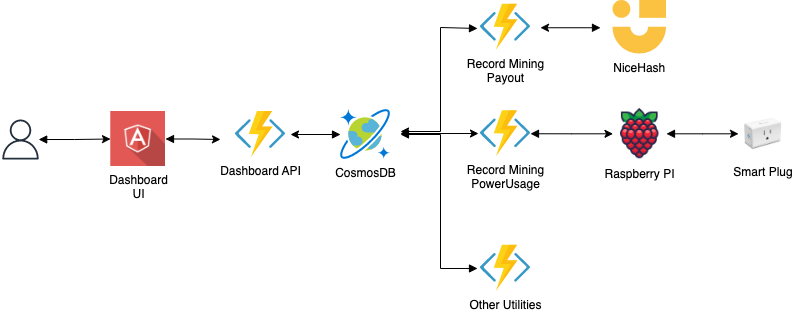

The diagram above was exported from draw.io. Its source (the exported page's mxGraphModel, read from the mxfile embedded in the PNG):
<mxGraphModel dx="920" dy="480" grid="1" gridSize="10" guides="1" tooltips="1" connect="1" arrows="1" fold="1" page="1" pageScale="1" pageWidth="1169" pageHeight="827" background="#ffffff" math="0" shadow="0">
  <root>
    <mxCell id="0" />
    <mxCell id="1" parent="0" />
    <mxCell id="9z9TsUdUpa_9QFEXhv_m-1" value="Dashboard API" style="aspect=fixed;html=1;perimeter=none;align=center;shadow=0;dashed=0;image;fontSize=12;image=img/lib/mscae/Functions.svg;" vertex="1" parent="1">
      <mxGeometry x="535" y="210" width="50" height="46" as="geometry" />
    </mxCell>
    <mxCell id="9z9TsUdUpa_9QFEXhv_m-26" value="" style="edgeStyle=orthogonalEdgeStyle;rounded=0;orthogonalLoop=1;jettySize=auto;html=1;startArrow=block;startFill=1;exitX=0;exitY=0.5;exitDx=0;exitDy=0;exitPerimeter=0;" edge="1" parent="1" source="9z9TsUdUpa_9QFEXhv_m-3">
      <mxGeometry relative="1" as="geometry">
        <mxPoint x="590" y="233" as="targetPoint" />
      </mxGeometry>
    </mxCell>
    <mxCell id="9z9TsUdUpa_9QFEXhv_m-35" value="" style="edgeStyle=orthogonalEdgeStyle;rounded=0;orthogonalLoop=1;jettySize=auto;html=1;startArrow=block;startFill=1;entryX=-0.04;entryY=0.495;entryDx=0;entryDy=0;entryPerimeter=0;" edge="1" parent="1" target="9z9TsUdUpa_9QFEXhv_m-13">
      <mxGeometry relative="1" as="geometry">
        <mxPoint x="700" y="232" as="sourcePoint" />
      </mxGeometry>
    </mxCell>
    <mxCell id="9z9TsUdUpa_9QFEXhv_m-3" value="CosmosDB" style="aspect=fixed;html=1;perimeter=none;align=center;shadow=0;dashed=0;image;fontSize=12;image=img/lib/mscae/CosmosDB.svg;" vertex="1" parent="1">
      <mxGeometry x="640" y="208" width="50" height="50" as="geometry" />
    </mxCell>
    <mxCell id="9z9TsUdUpa_9QFEXhv_m-31" value="" style="edgeStyle=orthogonalEdgeStyle;rounded=0;orthogonalLoop=1;jettySize=auto;html=1;startArrow=block;startFill=1;" edge="1" parent="1" source="9z9TsUdUpa_9QFEXhv_m-6" target="9z9TsUdUpa_9QFEXhv_m-30">
      <mxGeometry relative="1" as="geometry" />
    </mxCell>
    <mxCell id="9z9TsUdUpa_9QFEXhv_m-6" value="Raspberry PI" style="shape=image;html=1;verticalAlign=top;verticalLabelPosition=bottom;labelBackgroundColor=#ffffff;imageAspect=0;aspect=fixed;image=https://cdn1.iconfinder.com/data/icons/fruit-136/64/Fruit_iconfree_Filled_Outline_raspberry-healthy-organic-food-fruit_icon-128.png" vertex="1" parent="1">
      <mxGeometry x="912.5" y="205.5" width="53.5" height="53.5" as="geometry" />
    </mxCell>
    <mxCell id="9z9TsUdUpa_9QFEXhv_m-19" value="" style="edgeStyle=orthogonalEdgeStyle;rounded=0;orthogonalLoop=1;jettySize=auto;html=1;startArrow=block;startFill=1;" edge="1" parent="1" source="9z9TsUdUpa_9QFEXhv_m-7">
      <mxGeometry relative="1" as="geometry">
        <mxPoint x="520" y="238" as="targetPoint" />
      </mxGeometry>
    </mxCell>
    <mxCell id="9z9TsUdUpa_9QFEXhv_m-7" value="Dashboard&lt;br&gt;UI" style="shape=image;html=1;verticalAlign=top;verticalLabelPosition=bottom;labelBackgroundColor=#ffffff;imageAspect=0;aspect=fixed;image=https://cdn0.iconfinder.com/data/icons/long-shadow-web-icons/512/angular-symbol-128.png" vertex="1" parent="1">
      <mxGeometry x="410" y="210" width="55" height="55" as="geometry" />
    </mxCell>
    <mxCell id="9z9TsUdUpa_9QFEXhv_m-18" value="" style="edgeStyle=orthogonalEdgeStyle;rounded=0;orthogonalLoop=1;jettySize=auto;html=1;startArrow=block;startFill=1;" edge="1" parent="1" source="9z9TsUdUpa_9QFEXhv_m-11" target="9z9TsUdUpa_9QFEXhv_m-7">
      <mxGeometry relative="1" as="geometry" />
    </mxCell>
    <mxCell id="9z9TsUdUpa_9QFEXhv_m-11" value="" style="sketch=0;outlineConnect=0;fontColor=#232F3E;gradientColor=none;fillColor=#232F3D;strokeColor=none;dashed=0;verticalLabelPosition=bottom;verticalAlign=top;align=center;html=1;fontSize=12;fontStyle=0;aspect=fixed;pointerEvents=1;shape=mxgraph.aws4.user;" vertex="1" parent="1">
      <mxGeometry x="300" y="218" width="40" height="40" as="geometry" />
    </mxCell>
    <mxCell id="9z9TsUdUpa_9QFEXhv_m-28" value="" style="edgeStyle=orthogonalEdgeStyle;rounded=0;orthogonalLoop=1;jettySize=auto;html=1;startArrow=block;startFill=1;" edge="1" parent="1">
      <mxGeometry relative="1" as="geometry">
        <mxPoint x="900" y="126.25" as="sourcePoint" />
        <mxPoint x="840" y="126.25" as="targetPoint" />
      </mxGeometry>
    </mxCell>
    <mxCell id="9z9TsUdUpa_9QFEXhv_m-12" value="NiceHash" style="shape=image;verticalLabelPosition=bottom;labelBackgroundColor=default;verticalAlign=top;aspect=fixed;imageAspect=0;image=data:image/svg+xml,(base64 omitted: 480 chars);" vertex="1" parent="1">
      <mxGeometry x="912.5" y="99" width="53.5" height="53.5" as="geometry" />
    </mxCell>
    <mxCell id="9z9TsUdUpa_9QFEXhv_m-17" value="" style="edgeStyle=orthogonalEdgeStyle;rounded=0;orthogonalLoop=1;jettySize=auto;html=1;exitX=1;exitY=0.5;exitDx=0;exitDy=0;exitPerimeter=0;startArrow=block;startFill=1;" edge="1" parent="1" source="9z9TsUdUpa_9QFEXhv_m-13" target="9z9TsUdUpa_9QFEXhv_m-6">
      <mxGeometry relative="1" as="geometry" />
    </mxCell>
    <mxCell id="9z9TsUdUpa_9QFEXhv_m-13" value="Record Mining&lt;br&gt;PowerUsage" style="aspect=fixed;html=1;perimeter=none;align=center;shadow=0;dashed=0;image;fontSize=12;image=img/lib/mscae/Functions.svg;" vertex="1" parent="1">
      <mxGeometry x="780" y="209.25" width="50" height="46" as="geometry" />
    </mxCell>
    <mxCell id="9z9TsUdUpa_9QFEXhv_m-41" value="" style="edgeStyle=orthogonalEdgeStyle;rounded=0;orthogonalLoop=1;jettySize=auto;html=1;startArrow=block;startFill=1;exitX=-0.06;exitY=0.527;exitDx=0;exitDy=0;exitPerimeter=0;" edge="1" parent="1" source="9z9TsUdUpa_9QFEXhv_m-15">
      <mxGeometry relative="1" as="geometry">
        <mxPoint x="700" y="230" as="targetPoint" />
        <Array as="points">
          <mxPoint x="740" y="126" />
          <mxPoint x="740" y="230" />
        </Array>
      </mxGeometry>
    </mxCell>
    <mxCell id="9z9TsUdUpa_9QFEXhv_m-15" value="Record Mining&lt;br&gt;Payout" style="aspect=fixed;html=1;perimeter=none;align=center;shadow=0;dashed=0;image;fontSize=12;image=img/lib/mscae/Functions.svg;" vertex="1" parent="1">
      <mxGeometry x="780" y="102.75" width="50" height="46" as="geometry" />
    </mxCell>
    <mxCell id="9z9TsUdUpa_9QFEXhv_m-30" value="Smart Plug" style="shape=image;verticalLabelPosition=bottom;labelBackgroundColor=default;verticalAlign=top;aspect=fixed;imageAspect=0;image=data:image/avif,(base64 omitted: 6584 chars);" vertex="1" parent="1">
      <mxGeometry x="1038" y="207.25" width="50" height="50" as="geometry" />
    </mxCell>
    <mxCell id="9z9TsUdUpa_9QFEXhv_m-37" value="" style="edgeStyle=orthogonalEdgeStyle;rounded=0;orthogonalLoop=1;jettySize=auto;html=1;startArrow=block;startFill=1;exitX=-0.06;exitY=0.505;exitDx=0;exitDy=0;exitPerimeter=0;" edge="1" parent="1" source="9z9TsUdUpa_9QFEXhv_m-34">
      <mxGeometry relative="1" as="geometry">
        <mxPoint x="700" y="233" as="targetPoint" />
        <Array as="points">
          <mxPoint x="740" y="367" />
          <mxPoint x="740" y="233" />
        </Array>
      </mxGeometry>
    </mxCell>
    <mxCell id="9z9TsUdUpa_9QFEXhv_m-34" value="Other Utilities" style="aspect=fixed;html=1;perimeter=none;align=center;shadow=0;dashed=0;image;fontSize=12;image=img/lib/mscae/Functions.svg;" vertex="1" parent="1">
      <mxGeometry x="780" y="343.75" width="50" height="46" as="geometry" />
    </mxCell>
  </root>
</mxGraphModel>